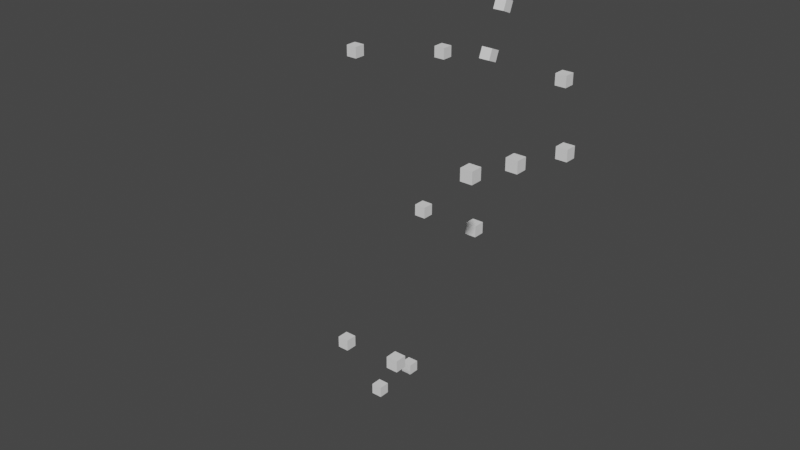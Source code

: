 # Source: dead_zombie.blend  (saved by Blender 3.2.14; exported with 4.5.12 LTS)
import bpy
from mathutils import Matrix  # noqa: F401  (used for matrix-valued properties, if any)

bpy.ops.wm.read_factory_settings(use_empty=True)
scene = bpy.context.scene
scene.name = 'Scene'

# ---- collections
col_collection = bpy.data.collections.new('Collection'); scene.collection.children.link(col_collection)
col_points = bpy.data.collections.new('points'); scene.collection.children.link(col_points)

# ---- world
world_world = bpy.data.worlds.new('World'); scene.world = world_world
world_world.use_nodes = True; world_world.node_tree.nodes.clear()
_N = world_world.node_tree.nodes; _L = world_world.node_tree.links
n0 = _N.new('ShaderNodeOutputWorld'); n0.name = 'World Output'; n0.location = (300, 300)
n1 = _N.new('ShaderNodeBackground'); n1.name = 'Background'; n1.location = (10, 300)
n1.inputs[0].default_value = (0.05088, 0.05088, 0.05088, 1.0)
_L.new(n1.outputs[0], n0.inputs[0])
n0.is_active_output = True
world_world.color = (0.05088, 0.05088, 0.05088)
world_world.use_sun_shadow = False
world_world.sun_shadow_jitter_overblur = 0.0

# ---- meshes
me_cube_001 = bpy.data.meshes.new('Cube.001')
me_cube_001.from_pydata([(-1.0, -1.0, -1.0), (-1.0, -1.0, 1.0), (-1.0, 1.0, -1.0), (-1.0, 1.0, 1.0), (1.0, -1.0, -1.0), (1.0, -1.0, 1.0), (1.0, 1.0, -1.0), (1.0, 1.0, 1.0)], [], [(0, 1, 3, 2), (2, 3, 7, 6), (6, 7, 5, 4), (4, 5, 1, 0), (2, 6, 4, 0), (7, 3, 1, 5)])
_uv = me_cube_001.uv_layers.new(name='UVMap')
_uv.uv.foreach_set('vector', [0.375, 0.0, 0.625, 0.0, 0.625, 0.25, 0.375, 0.25, 0.375, 0.25, 0.625, 0.25, 0.625, 0.5, 0.375, 0.5, 0.375, 0.5, 0.625, 0.5, 0.625, 0.75, 0.375, 0.75, 0.375, 0.75, 0.625, 0.75, 0.625, 1.0, 0.375, 1.0, 0.125, 0.5, 0.375, 0.5, 0.375, 0.75, 0.125, 0.75, 0.625, 0.5, 0.875, 0.5, 0.875, 0.75, 0.625, 0.75])
me_cube_001.update()
me_cube_002 = bpy.data.meshes.new('Cube.002')
me_cube_002.from_pydata([(-1.0, -1.0, -1.0), (-1.0, -1.0, 1.0), (-1.0, 1.0, -1.0), (-1.0, 1.0, 1.0), (1.0, -1.0, -1.0), (1.0, -1.0, 1.0), (1.0, 1.0, -1.0), (1.0, 1.0, 1.0)], [], [(0, 1, 3, 2), (2, 3, 7, 6), (6, 7, 5, 4), (4, 5, 1, 0), (2, 6, 4, 0), (7, 3, 1, 5)])
_uv = me_cube_002.uv_layers.new(name='UVMap')
_uv.uv.foreach_set('vector', [0.375, 0.0, 0.625, 0.0, 0.625, 0.25, 0.375, 0.25, 0.375, 0.25, 0.625, 0.25, 0.625, 0.5, 0.375, 0.5, 0.375, 0.5, 0.625, 0.5, 0.625, 0.75, 0.375, 0.75, 0.375, 0.75, 0.625, 0.75, 0.625, 1.0, 0.375, 1.0, 0.125, 0.5, 0.375, 0.5, 0.375, 0.75, 0.125, 0.75, 0.625, 0.5, 0.875, 0.5, 0.875, 0.75, 0.625, 0.75])
me_cube_002.update()
me_cube_003 = bpy.data.meshes.new('Cube.003')
me_cube_003.from_pydata([(-1.0, -1.0, -1.0), (-1.0, -1.0, 1.0), (-1.0, 1.0, -1.0), (-1.0, 1.0, 1.0), (1.0, -1.0, -1.0), (1.0, -1.0, 1.0), (1.0, 1.0, -1.0), (1.0, 1.0, 1.0)], [], [(0, 1, 3, 2), (2, 3, 7, 6), (6, 7, 5, 4), (4, 5, 1, 0), (2, 6, 4, 0), (7, 3, 1, 5)])
_uv = me_cube_003.uv_layers.new(name='UVMap')
_uv.uv.foreach_set('vector', [0.375, 0.0, 0.625, 0.0, 0.625, 0.25, 0.375, 0.25, 0.375, 0.25, 0.625, 0.25, 0.625, 0.5, 0.375, 0.5, 0.375, 0.5, 0.625, 0.5, 0.625, 0.75, 0.375, 0.75, 0.375, 0.75, 0.625, 0.75, 0.625, 1.0, 0.375, 1.0, 0.125, 0.5, 0.375, 0.5, 0.375, 0.75, 0.125, 0.75, 0.625, 0.5, 0.875, 0.5, 0.875, 0.75, 0.625, 0.75])
me_cube_003.update()
me_cube_004 = bpy.data.meshes.new('Cube.004')
me_cube_004.from_pydata([(-1.0, -1.0, -1.0), (-1.0, -1.0, 1.0), (-1.0, 1.0, -1.0), (-1.0, 1.0, 1.0), (1.0, -1.0, -1.0), (1.0, -1.0, 1.0), (1.0, 1.0, -1.0), (1.0, 1.0, 1.0)], [], [(0, 1, 3, 2), (2, 3, 7, 6), (6, 7, 5, 4), (4, 5, 1, 0), (2, 6, 4, 0), (7, 3, 1, 5)])
_uv = me_cube_004.uv_layers.new(name='UVMap')
_uv.uv.foreach_set('vector', [0.375, 0.0, 0.625, 0.0, 0.625, 0.25, 0.375, 0.25, 0.375, 0.25, 0.625, 0.25, 0.625, 0.5, 0.375, 0.5, 0.375, 0.5, 0.625, 0.5, 0.625, 0.75, 0.375, 0.75, 0.375, 0.75, 0.625, 0.75, 0.625, 1.0, 0.375, 1.0, 0.125, 0.5, 0.375, 0.5, 0.375, 0.75, 0.125, 0.75, 0.625, 0.5, 0.875, 0.5, 0.875, 0.75, 0.625, 0.75])
me_cube_004.update()
me_cube_005 = bpy.data.meshes.new('Cube.005')
me_cube_005.from_pydata([(-1.0, -1.0, -1.0), (-1.0, -1.0, 1.0), (-1.0, 1.0, -1.0), (-1.0, 1.0, 1.0), (1.0, -1.0, -1.0), (1.0, -1.0, 1.0), (1.0, 1.0, -1.0), (1.0, 1.0, 1.0)], [], [(0, 1, 3, 2), (2, 3, 7, 6), (6, 7, 5, 4), (4, 5, 1, 0), (2, 6, 4, 0), (7, 3, 1, 5)])
_uv = me_cube_005.uv_layers.new(name='UVMap')
_uv.uv.foreach_set('vector', [0.375, 0.0, 0.625, 0.0, 0.625, 0.25, 0.375, 0.25, 0.375, 0.25, 0.625, 0.25, 0.625, 0.5, 0.375, 0.5, 0.375, 0.5, 0.625, 0.5, 0.625, 0.75, 0.375, 0.75, 0.375, 0.75, 0.625, 0.75, 0.625, 1.0, 0.375, 1.0, 0.125, 0.5, 0.375, 0.5, 0.375, 0.75, 0.125, 0.75, 0.625, 0.5, 0.875, 0.5, 0.875, 0.75, 0.625, 0.75])
me_cube_005.update()
me_cube_006 = bpy.data.meshes.new('Cube.006')
me_cube_006.from_pydata([(-1.0, -1.0, -1.0), (-1.0, -1.0, 1.0), (-1.0, 1.0, -1.0), (-1.0, 1.0, 1.0), (1.0, -1.0, -1.0), (1.0, -1.0, 1.0), (1.0, 1.0, -1.0), (1.0, 1.0, 1.0)], [], [(0, 1, 3, 2), (2, 3, 7, 6), (6, 7, 5, 4), (4, 5, 1, 0), (2, 6, 4, 0), (7, 3, 1, 5)])
_uv = me_cube_006.uv_layers.new(name='UVMap')
_uv.uv.foreach_set('vector', [0.375, 0.0, 0.625, 0.0, 0.625, 0.25, 0.375, 0.25, 0.375, 0.25, 0.625, 0.25, 0.625, 0.5, 0.375, 0.5, 0.375, 0.5, 0.625, 0.5, 0.625, 0.75, 0.375, 0.75, 0.375, 0.75, 0.625, 0.75, 0.625, 1.0, 0.375, 1.0, 0.125, 0.5, 0.375, 0.5, 0.375, 0.75, 0.125, 0.75, 0.625, 0.5, 0.875, 0.5, 0.875, 0.75, 0.625, 0.75])
me_cube_006.update()
me_cube_008 = bpy.data.meshes.new('Cube.008')
me_cube_008.from_pydata([(-1.0, -1.0, -1.0), (-1.0, -1.0, 1.0), (-1.0, 1.0, -1.0), (-1.0, 1.0, 1.0), (1.0, -1.0, -1.0), (1.0, -1.0, 1.0), (1.0, 1.0, -1.0), (1.0, 1.0, 1.0)], [], [(0, 1, 3, 2), (2, 3, 7, 6), (6, 7, 5, 4), (4, 5, 1, 0), (2, 6, 4, 0), (7, 3, 1, 5)])
_uv = me_cube_008.uv_layers.new(name='UVMap')
_uv.uv.foreach_set('vector', [0.375, 0.0, 0.625, 0.0, 0.625, 0.25, 0.375, 0.25, 0.375, 0.25, 0.625, 0.25, 0.625, 0.5, 0.375, 0.5, 0.375, 0.5, 0.625, 0.5, 0.625, 0.75, 0.375, 0.75, 0.375, 0.75, 0.625, 0.75, 0.625, 1.0, 0.375, 1.0, 0.125, 0.5, 0.375, 0.5, 0.375, 0.75, 0.125, 0.75, 0.625, 0.5, 0.875, 0.5, 0.875, 0.75, 0.625, 0.75])
me_cube_008.update()
me_cube_009 = bpy.data.meshes.new('Cube.009')
me_cube_009.from_pydata([(-1.0, -1.0, -1.0), (-1.0, -1.0, 1.0), (-1.0, 1.0, -1.0), (-1.0, 1.0, 1.0), (1.0, -1.0, -1.0), (1.0, -1.0, 1.0), (1.0, 1.0, -1.0), (1.0, 1.0, 1.0)], [], [(0, 1, 3, 2), (2, 3, 7, 6), (6, 7, 5, 4), (4, 5, 1, 0), (2, 6, 4, 0), (7, 3, 1, 5)])
_uv = me_cube_009.uv_layers.new(name='UVMap')
_uv.uv.foreach_set('vector', [0.375, 0.0, 0.625, 0.0, 0.625, 0.25, 0.375, 0.25, 0.375, 0.25, 0.625, 0.25, 0.625, 0.5, 0.375, 0.5, 0.375, 0.5, 0.625, 0.5, 0.625, 0.75, 0.375, 0.75, 0.375, 0.75, 0.625, 0.75, 0.625, 1.0, 0.375, 1.0, 0.125, 0.5, 0.375, 0.5, 0.375, 0.75, 0.125, 0.75, 0.625, 0.5, 0.875, 0.5, 0.875, 0.75, 0.625, 0.75])
me_cube_009.update()
me_cube_010 = bpy.data.meshes.new('Cube.010')
me_cube_010.from_pydata([(-1.0, -1.0, -1.0), (-1.0, -1.0, 1.0), (-1.0, 1.0, -1.0), (-1.0, 1.0, 1.0), (1.0, -1.0, -1.0), (1.0, -1.0, 1.0), (1.0, 1.0, -1.0), (1.0, 1.0, 1.0)], [], [(0, 1, 3, 2), (2, 3, 7, 6), (6, 7, 5, 4), (4, 5, 1, 0), (2, 6, 4, 0), (7, 3, 1, 5)])
_uv = me_cube_010.uv_layers.new(name='UVMap')
_uv.uv.foreach_set('vector', [0.375, 0.0, 0.625, 0.0, 0.625, 0.25, 0.375, 0.25, 0.375, 0.25, 0.625, 0.25, 0.625, 0.5, 0.375, 0.5, 0.375, 0.5, 0.625, 0.5, 0.625, 0.75, 0.375, 0.75, 0.375, 0.75, 0.625, 0.75, 0.625, 1.0, 0.375, 1.0, 0.125, 0.5, 0.375, 0.5, 0.375, 0.75, 0.125, 0.75, 0.625, 0.5, 0.875, 0.5, 0.875, 0.75, 0.625, 0.75])
me_cube_010.update()
me_cube_011 = bpy.data.meshes.new('Cube.011')
me_cube_011.from_pydata([(-1.0, -1.0, -1.0), (-1.0, -1.0, 1.0), (-1.0, 1.0, -1.0), (-1.0, 1.0, 1.0), (1.0, -1.0, -1.0), (1.0, -1.0, 1.0), (1.0, 1.0, -1.0), (1.0, 1.0, 1.0)], [], [(0, 1, 3, 2), (2, 3, 7, 6), (6, 7, 5, 4), (4, 5, 1, 0), (2, 6, 4, 0), (7, 3, 1, 5)])
_uv = me_cube_011.uv_layers.new(name='UVMap')
_uv.uv.foreach_set('vector', [0.375, 0.0, 0.625, 0.0, 0.625, 0.25, 0.375, 0.25, 0.375, 0.25, 0.625, 0.25, 0.625, 0.5, 0.375, 0.5, 0.375, 0.5, 0.625, 0.5, 0.625, 0.75, 0.375, 0.75, 0.375, 0.75, 0.625, 0.75, 0.625, 1.0, 0.375, 1.0, 0.125, 0.5, 0.375, 0.5, 0.375, 0.75, 0.125, 0.75, 0.625, 0.5, 0.875, 0.5, 0.875, 0.75, 0.625, 0.75])
me_cube_011.update()
me_cube_012 = bpy.data.meshes.new('Cube.012')
me_cube_012.from_pydata([(-1.0, -1.0, -1.0), (-1.0, -1.0, 1.0), (-1.0, 1.0, -1.0), (-1.0, 1.0, 1.0), (1.0, -1.0, -1.0), (1.0, -1.0, 1.0), (1.0, 1.0, -1.0), (1.0, 1.0, 1.0)], [], [(0, 1, 3, 2), (2, 3, 7, 6), (6, 7, 5, 4), (4, 5, 1, 0), (2, 6, 4, 0), (7, 3, 1, 5)])
_uv = me_cube_012.uv_layers.new(name='UVMap')
_uv.uv.foreach_set('vector', [0.375, 0.0, 0.625, 0.0, 0.625, 0.25, 0.375, 0.25, 0.375, 0.25, 0.625, 0.25, 0.625, 0.5, 0.375, 0.5, 0.375, 0.5, 0.625, 0.5, 0.625, 0.75, 0.375, 0.75, 0.375, 0.75, 0.625, 0.75, 0.625, 1.0, 0.375, 1.0, 0.125, 0.5, 0.375, 0.5, 0.375, 0.75, 0.125, 0.75, 0.625, 0.5, 0.875, 0.5, 0.875, 0.75, 0.625, 0.75])
me_cube_012.update()
me_cube_013 = bpy.data.meshes.new('Cube.013')
me_cube_013.from_pydata([(-1.0, -1.0, -1.0), (-1.0, -1.0, 1.0), (-1.0, 1.0, -1.0), (-1.0, 1.0, 1.0), (1.0, -1.0, -1.0), (1.0, -1.0, 1.0), (1.0, 1.0, -1.0), (1.0, 1.0, 1.0)], [], [(0, 1, 3, 2), (2, 3, 7, 6), (6, 7, 5, 4), (4, 5, 1, 0), (2, 6, 4, 0), (7, 3, 1, 5)])
_uv = me_cube_013.uv_layers.new(name='UVMap')
_uv.uv.foreach_set('vector', [0.375, 0.0, 0.625, 0.0, 0.625, 0.25, 0.375, 0.25, 0.375, 0.25, 0.625, 0.25, 0.625, 0.5, 0.375, 0.5, 0.375, 0.5, 0.625, 0.5, 0.625, 0.75, 0.375, 0.75, 0.375, 0.75, 0.625, 0.75, 0.625, 1.0, 0.375, 1.0, 0.125, 0.5, 0.375, 0.5, 0.375, 0.75, 0.125, 0.75, 0.625, 0.5, 0.875, 0.5, 0.875, 0.75, 0.625, 0.75])
me_cube_013.update()
me_cube_014 = bpy.data.meshes.new('Cube.014')
me_cube_014.from_pydata([(-1.0, -1.0, -1.0), (-1.0, -1.0, 1.0), (-1.0, 1.0, -1.0), (-1.0, 1.0, 1.0), (1.0, -1.0, -1.0), (1.0, -1.0, 1.0), (1.0, 1.0, -1.0), (1.0, 1.0, 1.0)], [], [(0, 1, 3, 2), (2, 3, 7, 6), (6, 7, 5, 4), (4, 5, 1, 0), (2, 6, 4, 0), (7, 3, 1, 5)])
_uv = me_cube_014.uv_layers.new(name='UVMap')
_uv.uv.foreach_set('vector', [0.375, 0.0, 0.625, 0.0, 0.625, 0.25, 0.375, 0.25, 0.375, 0.25, 0.625, 0.25, 0.625, 0.5, 0.375, 0.5, 0.375, 0.5, 0.625, 0.5, 0.625, 0.75, 0.375, 0.75, 0.375, 0.75, 0.625, 0.75, 0.625, 1.0, 0.375, 1.0, 0.125, 0.5, 0.375, 0.5, 0.375, 0.75, 0.125, 0.75, 0.625, 0.5, 0.875, 0.5, 0.875, 0.75, 0.625, 0.75])
me_cube_014.update()
me_cube_015 = bpy.data.meshes.new('Cube.015')
me_cube_015.from_pydata([(-1.0, -1.0, -1.0), (-1.0, -1.0, 1.0), (-1.0, 1.0, -1.0), (-1.0, 1.0, 1.0), (1.0, -1.0, -1.0), (1.0, -1.0, 1.0), (1.0, 1.0, -1.0), (1.0, 1.0, 1.0)], [], [(0, 1, 3, 2), (2, 3, 7, 6), (6, 7, 5, 4), (4, 5, 1, 0), (2, 6, 4, 0), (7, 3, 1, 5)])
_uv = me_cube_015.uv_layers.new(name='UVMap')
_uv.uv.foreach_set('vector', [0.375, 0.0, 0.625, 0.0, 0.625, 0.25, 0.375, 0.25, 0.375, 0.25, 0.625, 0.25, 0.625, 0.5, 0.375, 0.5, 0.375, 0.5, 0.625, 0.5, 0.625, 0.75, 0.375, 0.75, 0.375, 0.75, 0.625, 0.75, 0.625, 1.0, 0.375, 1.0, 0.125, 0.5, 0.375, 0.5, 0.375, 0.75, 0.125, 0.75, 0.625, 0.5, 0.875, 0.5, 0.875, 0.75, 0.625, 0.75])
me_cube_015.update()
me_cube_016 = bpy.data.meshes.new('Cube.016')
me_cube_016.from_pydata([(-1.0, -1.0, -1.0), (-1.0, -1.0, 1.0), (-1.0, 1.0, -1.0), (-1.0, 1.0, 1.0), (1.0, -1.0, -1.0), (1.0, -1.0, 1.0), (1.0, 1.0, -1.0), (1.0, 1.0, 1.0)], [], [(0, 1, 3, 2), (2, 3, 7, 6), (6, 7, 5, 4), (4, 5, 1, 0), (2, 6, 4, 0), (7, 3, 1, 5)])
_uv = me_cube_016.uv_layers.new(name='UVMap')
_uv.uv.foreach_set('vector', [0.375, 0.0, 0.625, 0.0, 0.625, 0.25, 0.375, 0.25, 0.375, 0.25, 0.625, 0.25, 0.625, 0.5, 0.375, 0.5, 0.375, 0.5, 0.625, 0.5, 0.625, 0.75, 0.375, 0.75, 0.375, 0.75, 0.625, 0.75, 0.625, 1.0, 0.375, 1.0, 0.125, 0.5, 0.375, 0.5, 0.375, 0.75, 0.125, 0.75, 0.625, 0.5, 0.875, 0.5, 0.875, 0.75, 0.625, 0.75])
me_cube_016.update()
me_cube_017 = bpy.data.meshes.new('Cube.017')
me_cube_017.from_pydata([(-1.0, -1.0, -1.0), (-1.0, -1.0, 1.0), (-1.0, 1.0, -1.0), (-1.0, 1.0, 1.0), (1.0, -1.0, -1.0), (1.0, -1.0, 1.0), (1.0, 1.0, -1.0), (1.0, 1.0, 1.0)], [], [(0, 1, 3, 2), (2, 3, 7, 6), (6, 7, 5, 4), (4, 5, 1, 0), (2, 6, 4, 0), (7, 3, 1, 5)])
_uv = me_cube_017.uv_layers.new(name='UVMap')
_uv.uv.foreach_set('vector', [0.375, 0.0, 0.625, 0.0, 0.625, 0.25, 0.375, 0.25, 0.375, 0.25, 0.625, 0.25, 0.625, 0.5, 0.375, 0.5, 0.375, 0.5, 0.625, 0.5, 0.625, 0.75, 0.375, 0.75, 0.375, 0.75, 0.625, 0.75, 0.625, 1.0, 0.375, 1.0, 0.125, 0.5, 0.375, 0.5, 0.375, 0.75, 0.125, 0.75, 0.625, 0.5, 0.875, 0.5, 0.875, 0.75, 0.625, 0.75])
me_cube_017.update()
me_cube_018 = bpy.data.meshes.new('Cube.018')
me_cube_018.from_pydata([(-1.0, -1.0, -1.0), (-1.0, -1.0, 1.0), (-1.0, 1.0, -1.0), (-1.0, 1.0, 1.0), (1.0, -1.0, -1.0), (1.0, -1.0, 1.0), (1.0, 1.0, -1.0), (1.0, 1.0, 1.0)], [], [(0, 1, 3, 2), (2, 3, 7, 6), (6, 7, 5, 4), (4, 5, 1, 0), (2, 6, 4, 0), (7, 3, 1, 5)])
_uv = me_cube_018.uv_layers.new(name='UVMap')
_uv.uv.foreach_set('vector', [0.375, 0.0, 0.625, 0.0, 0.625, 0.25, 0.375, 0.25, 0.375, 0.25, 0.625, 0.25, 0.625, 0.5, 0.375, 0.5, 0.375, 0.5, 0.625, 0.5, 0.625, 0.75, 0.375, 0.75, 0.375, 0.75, 0.625, 0.75, 0.625, 1.0, 0.375, 1.0, 0.125, 0.5, 0.375, 0.5, 0.375, 0.75, 0.125, 0.75, 0.625, 0.5, 0.875, 0.5, 0.875, 0.75, 0.625, 0.75])
me_cube_018.update()
me_cube_019 = bpy.data.meshes.new('Cube.019')
me_cube_019.from_pydata([(-1.0, -1.0, -1.0), (-1.0, -1.0, 1.0), (-1.0, 1.0, -1.0), (-1.0, 1.0, 1.0), (1.0, -1.0, -1.0), (1.0, -1.0, 1.0), (1.0, 1.0, -1.0), (1.0, 1.0, 1.0)], [], [(0, 1, 3, 2), (2, 3, 7, 6), (6, 7, 5, 4), (4, 5, 1, 0), (2, 6, 4, 0), (7, 3, 1, 5)])
_uv = me_cube_019.uv_layers.new(name='UVMap')
_uv.uv.foreach_set('vector', [0.375, 0.0, 0.625, 0.0, 0.625, 0.25, 0.375, 0.25, 0.375, 0.25, 0.625, 0.25, 0.625, 0.5, 0.375, 0.5, 0.375, 0.5, 0.625, 0.5, 0.625, 0.75, 0.375, 0.75, 0.375, 0.75, 0.625, 0.75, 0.625, 1.0, 0.375, 1.0, 0.125, 0.5, 0.375, 0.5, 0.375, 0.75, 0.125, 0.75, 0.625, 0.5, 0.875, 0.5, 0.875, 0.75, 0.625, 0.75])
me_cube_019.update()
me_cube_020 = bpy.data.meshes.new('Cube.020')
me_cube_020.from_pydata([(-1.0, -1.0, -1.0), (-1.0, -1.0, 1.0), (-1.0, 1.0, -1.0), (-1.0, 1.0, 1.0), (1.0, -1.0, -1.0), (1.0, -1.0, 1.0), (1.0, 1.0, -1.0), (1.0, 1.0, 1.0)], [], [(0, 1, 3, 2), (2, 3, 7, 6), (6, 7, 5, 4), (4, 5, 1, 0), (2, 6, 4, 0), (7, 3, 1, 5)])
_uv = me_cube_020.uv_layers.new(name='UVMap')
_uv.uv.foreach_set('vector', [0.375, 0.0, 0.625, 0.0, 0.625, 0.25, 0.375, 0.25, 0.375, 0.25, 0.625, 0.25, 0.625, 0.5, 0.375, 0.5, 0.375, 0.5, 0.625, 0.5, 0.625, 0.75, 0.375, 0.75, 0.375, 0.75, 0.625, 0.75, 0.625, 1.0, 0.375, 1.0, 0.125, 0.5, 0.375, 0.5, 0.375, 0.75, 0.125, 0.75, 0.625, 0.5, 0.875, 0.5, 0.875, 0.75, 0.625, 0.75])
me_cube_020.update()
me_cube_021 = bpy.data.meshes.new('Cube.021')
me_cube_021.from_pydata([(-1.0, -1.0, -1.0), (-1.0, -1.0, 1.0), (-1.0, 1.0, -1.0), (-1.0, 1.0, 1.0), (1.0, -1.0, -1.0), (1.0, -1.0, 1.0), (1.0, 1.0, -1.0), (1.0, 1.0, 1.0)], [], [(0, 1, 3, 2), (2, 3, 7, 6), (6, 7, 5, 4), (4, 5, 1, 0), (2, 6, 4, 0), (7, 3, 1, 5)])
_uv = me_cube_021.uv_layers.new(name='UVMap')
_uv.uv.foreach_set('vector', [0.375, 0.0, 0.625, 0.0, 0.625, 0.25, 0.375, 0.25, 0.375, 0.25, 0.625, 0.25, 0.625, 0.5, 0.375, 0.5, 0.375, 0.5, 0.625, 0.5, 0.625, 0.75, 0.375, 0.75, 0.375, 0.75, 0.625, 0.75, 0.625, 1.0, 0.375, 1.0, 0.125, 0.5, 0.375, 0.5, 0.375, 0.75, 0.125, 0.75, 0.625, 0.5, 0.875, 0.5, 0.875, 0.75, 0.625, 0.75])
me_cube_021.update()
arm_metarig = bpy.data.armatures.new('metarig')  # bones are not reproduced

# ---- objects
ob_metarig = bpy.data.objects.new('metarig', arm_metarig)
ob_fl2 = bpy.data.objects.new('fl2', me_cube_001)
ob_fl1 = bpy.data.objects.new('fl1', me_cube_002)
ob_fr1 = bpy.data.objects.new('fr1', me_cube_003)
ob_fl3 = bpy.data.objects.new('fl3', me_cube_004)
ob_fl0 = bpy.data.objects.new('fl0', me_cube_005)
ob_fr0 = bpy.data.objects.new('fr0', me_cube_006)
ob_hl0 = bpy.data.objects.new('hl0', me_cube_008)
ob_hr1 = bpy.data.objects.new('hr1', me_cube_009)
ob_hl1 = bpy.data.objects.new('hl1', me_cube_010)
ob_hr2 = bpy.data.objects.new('hr2', me_cube_011)
ob_hr0 = bpy.data.objects.new('hr0', me_cube_012)
ob_hr3 = bpy.data.objects.new('hr3', me_cube_013)
ob_hl2 = bpy.data.objects.new('hl2', me_cube_014)
ob_hl3 = bpy.data.objects.new('hl3', me_cube_015)
ob_h2 = bpy.data.objects.new('h2', me_cube_016)
ob_h1 = bpy.data.objects.new('h1', me_cube_017)
ob_h0 = bpy.data.objects.new('h0', me_cube_018)
ob_h3 = bpy.data.objects.new('h3', me_cube_019)
ob_fr3 = bpy.data.objects.new('fr3', me_cube_020)
ob_fr2 = bpy.data.objects.new('fr2', me_cube_021)

# ---- transforms, parenting, visibility, modifiers, constraints
ob_metarig.location = (0.0, -0.004794, -0.01822)
ob_fl2.location = (0.2529, -0.5565, 0.04672)
ob_fl2.scale = (0.02, 0.02, 0.02)
ob_fl1.location = (0.1543, -0.4224, 0.4661)
ob_fl1.scale = (0.02, 0.02, 0.02)
ob_fr1.location = (-0.2095, -0.2491, 0.3026)
ob_fr1.scale = (0.02, 0.02, 0.02)
ob_fl3.location = (0.2828, -0.7018, 0.03857)
ob_fl3.scale = (0.02, 0.02, 0.02)
ob_fl0.location = (0.09947, 0.03991, 0.7253)
ob_fl0.scale = (0.02, 0.02, 0.02)
ob_fr0.location = (-0.1026, 0.02854, 0.7328)
ob_fr0.scale = (0.02, 0.02, 0.02)
ob_hl0.location = (0.2753, 0.245, 1.221)
ob_hl0.scale = (0.02, 0.02, 0.02)
ob_hr1.location = (-0.4281, 0.06247, 1.212)
ob_hr1.scale = (0.02, 0.02, 0.02)
ob_hl1.location = (0.4251, 0.02998, 1.087)
ob_hl1.scale = (0.02, 0.02, 0.02)
ob_hr2.location = (-0.4907, -0.08918, 1.435)
ob_hr2.scale = (0.02, 0.02, 0.02)
ob_hr0.location = (-0.2051, 0.2526, 1.207)
ob_hr0.scale = (0.02, 0.02, 0.02)
ob_hr3.location = (-0.4924, -0.1805, 1.568)
ob_hr3.scale = (0.02, 0.02, 0.02)
ob_hl2.location = (0.4214, -0.2243, 1.136)
ob_hl2.scale = (0.02, 0.02, 0.02)
ob_hl3.location = (0.3852, -0.3847, 1.15)
ob_hl3.scale = (0.02, 0.02, 0.02)
ob_h2.location = (-0.002601, 0.3404, 1.559)
ob_h2.rotation_euler = (-0.3861, -0.0, 0.01216)
ob_h2.scale = (0.02, 0.02, 0.02)
ob_h1.location = (0.003766, 0.2918, 1.396)
ob_h1.rotation_euler = (-0.3861, -0.0, 0.01216)
ob_h1.scale = (0.02, 0.02, 0.02)
ob_h0.location = (-0.007995, 0.24, 1.242)
ob_h0.rotation_euler = (-0.3861, -0.0, 0.0)
ob_h0.scale = (0.02, 0.02, 0.02)
ob_h3.location = (0.001885, 0.1555, 1.507)
ob_h3.rotation_euler = (-0.3861, -0.0, 0.01216)
ob_h3.scale = (0.02, 0.02, 0.02)
ob_fr3.location = (-0.2341, -0.0512, -0.0115)
ob_fr3.scale = (0.02, 0.02, 0.02)
ob_fr2.location = (-0.2096, 0.08945, 0.02383)
ob_fr2.scale = (0.02, 0.02, 0.02)

# ---- collection membership
col_collection.objects.link(ob_metarig)
col_points.objects.link(ob_fl2)
col_points.objects.link(ob_fl1)
col_points.objects.link(ob_fr1)
col_points.objects.link(ob_fl3)
col_points.objects.link(ob_fl0)
col_points.objects.link(ob_fr0)
col_points.objects.link(ob_hl0)
col_points.objects.link(ob_hr1)
col_points.objects.link(ob_hl1)
col_points.objects.link(ob_hr2)
col_points.objects.link(ob_hr0)
col_points.objects.link(ob_hr3)
col_points.objects.link(ob_hl2)
col_points.objects.link(ob_hl3)
col_points.objects.link(ob_h2)
col_points.objects.link(ob_h1)
col_points.objects.link(ob_h0)
col_points.objects.link(ob_h3)
col_points.objects.link(ob_fr3)
col_points.objects.link(ob_fr2)

# ---- scene / render settings (as saved in the file)
scene.frame_start = 1; scene.frame_end = 40; scene.frame_set(11)
scene.render.engine = 'BLENDER_EEVEE_NEXT'
scene.cycles.sampling_pattern = 'TABULATED_SOBOL'
scene.cycles.use_light_tree = False
scene.view_settings.view_transform = 'Filmic'
bpy.context.view_layer.update()

# ---- added for rendering (the .blend has no active camera and no usable light): camera, sun
cam_auto = bpy.data.cameras.new('AutoCamera')
cam_auto.lens = 50.0
cam_auto.sensor_width = 36.0
cam_auto.clip_end = 1000.0
ob_auto_camera = bpy.data.objects.new('AutoCamera', cam_auto)
scene.collection.objects.link(ob_auto_camera)
ob_auto_camera.location = (1.97717, -2.59056, 2.3867)
ob_auto_camera.rotation_euler = (1.09748, -7.21219e-08, 0.694738)
scene.camera = ob_auto_camera
light_auto_sun = bpy.data.lights.new('AutoSun', 'SUN')
light_auto_sun.energy = 3.0
light_auto_sun.angle = 0.0523599
ob_auto_sun = bpy.data.objects.new('AutoSun', light_auto_sun)
scene.collection.objects.link(ob_auto_sun)
ob_auto_sun.rotation_euler = (0.872665, 0.174533, 0.523599)
bpy.context.view_layer.update()
